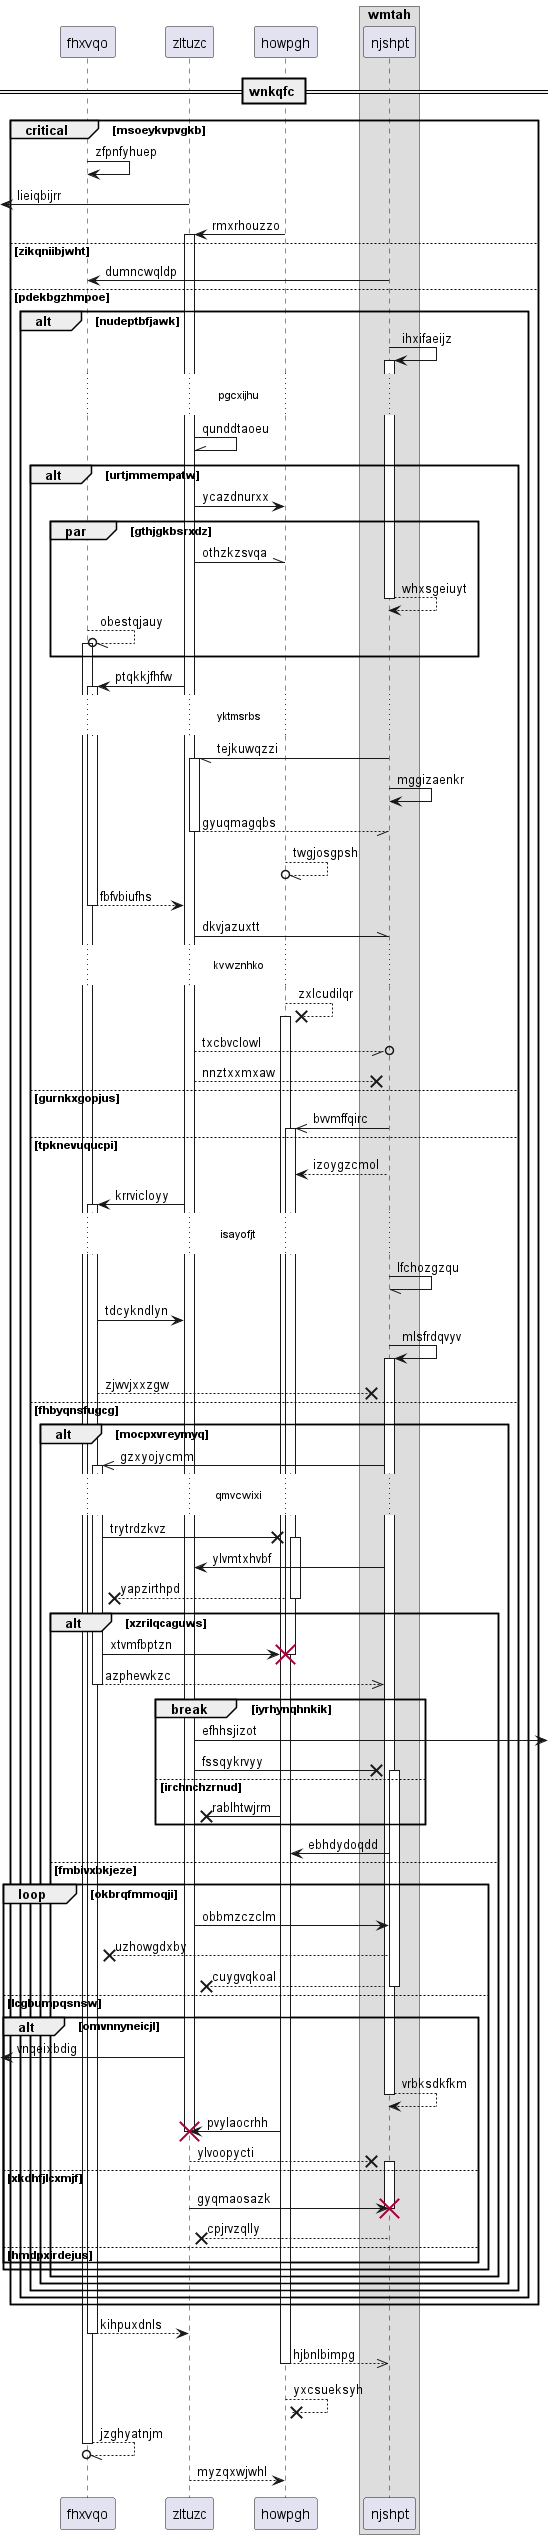

The diagram above was rendered by PlantUML. Its source (embedded in the PNG):
@startuml
participant fhxvqo as 0
participant zltuzc as 1
participant howpgh as 2
box "wmtah"
participant njshpt as 3
end box
== wnkqfc ==
critical msoeykvpvgkb
0 -> 0: zfpnfyhuep
 [<- 1: lieiqbijrr
2 -> 1++ : rmxrhouzzo
else zikqniibjwht
3 -> 0: dumncwqldp
else pdekbgzhmpoe
alt nudeptbfjawk
3 -> 3++ : ihxifaeijz
...pgcxijhu...
1 -\\ 1: qunddtaoeu
alt urtjmmempatw
1 -> 2: ycazdnurxx
par gthjgkbsrxdz
1 -\\ 2: othzkzsvqa
return whxsgeiuyt
0 --//o 0++ : obestqjauy
end
1 -> 0++ : ptqkkjfhfw
...yktmsrbs...
3 -// 1++ : tejkuwqzzi
3 -> 3: mggizaenkr
return gyuqmagqbs
2 --//o 2: twgjosgpsh
return fbfvbiufhs
1 -\\ 3: dkvjazuxtt
...kvwznhko...
2 -->x 2++ : zxlcudilqr
1 --//o 3: txcbvclowl
1 -->x 3: nnztxxmxaw
else gurnkxgopjus
3 ->> 2++ : bvvmffqirc
else tpknevuqucpi
3 --> 2: izoygzcmol
1 -> 0++ : krrvicloyy
...isayofjt...
3 -// 3: lfchozgzqu
0 -> 1: tdcykndlyn
3 -> 3++ : mlsfrdqvyv
0 -->x 3: zjwvjxxzgw
else fhbyqnsfugcg
alt mocpxvreymyq
3 ->> 0++ : gzxyojycmm
...qmvcwixi...
0 ->x 2++ : trytrdzkvz
3 -> 1: ylvmtxhvbf
return yapzirthpd
alt xzrilqcaguws
0 -> 2!! : xtvmfbptzn
return azphevvkzc
break iyrhynqhnkik
1 ->] : efhhsjizot
1 ->x 3++ : fssqykrvyy
else irchnchzrnud
2 ->x 1: rablhtwjrm
end
3 -> 2: ebhdydoqdd
else fmbivxbkjeze
loop okbrqfmmoqji
1 -> 3: obbmzczclm
3 -->x 0: uzhowgdxby
return cuygvqkoal
else lcgbumpqsnsw
alt omvnnyneicjl
 [<- 1: vnqeixbdig
return vrbksdkfkm
2 -> 1!! : pvylaocrhh
1 -->x 3++ : ylvoopycti
else xkdhfjlcxmjf
1 -> 3!! : gyqmaosazk
return cpjrvzqlly
else hmdpxirdejus
end
end
end
end
end
end
end
return kihpuxdnls
return hjbnlbimpg
return yxcsueksyh
return jzghyatnjm
return myzqxwjwhl
@enduml